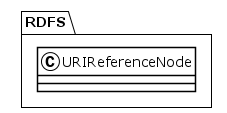

The diagram above was rendered by PlantUML. Its source (embedded in the PNG):
@startuml
!theme plain
package RDFS {
class URIReferenceNode {
}
}
@enduml